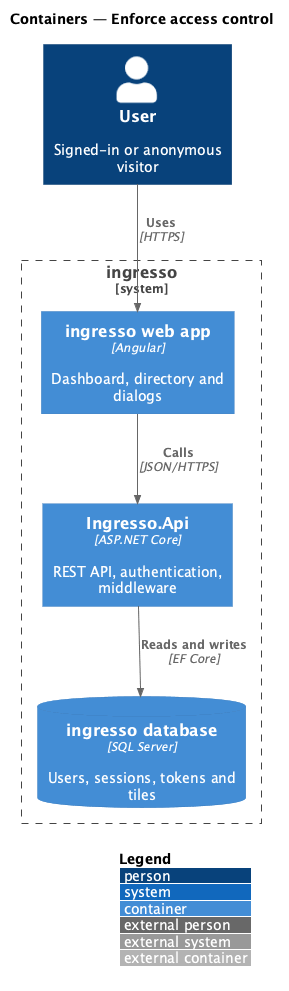

The diagram above was rendered by PlantUML. Its source (embedded in the PNG):
@startuml
!include <C4/C4_Container>
LAYOUT_WITH_LEGEND()
title Containers — Enforce access control

Person(user, "User", "Signed-in or anonymous visitor")
System_Boundary(ingresso, "ingresso") {
  Container(spa, "ingresso web app", "Angular", "Dashboard, directory and dialogs")
  Container(api, "Ingresso.Api", "ASP.NET Core", "REST API, authentication, middleware")
  ContainerDb(db, "ingresso database", "SQL Server", "Users, sessions, tokens and tiles")
}
Rel(user, spa, "Uses", "HTTPS")
Rel(spa, api, "Calls", "JSON/HTTPS")
Rel(api, db, "Reads and writes", "EF Core")
@enduml